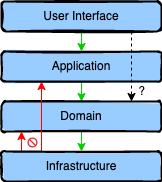

The diagram above was exported from draw.io. Its source (the exported page's mxGraphModel, read from the mxfile embedded in the PNG):
<mxGraphModel dx="390" dy="280" grid="1" gridSize="10" guides="1" tooltips="1" connect="1" arrows="1" fold="1" page="1" pageScale="1" pageWidth="827" pageHeight="1169" math="0" shadow="0">
  <root>
    <mxCell id="0" />
    <mxCell id="1" parent="0" />
    <mxCell id="12" value="" style="edgeStyle=orthogonalEdgeStyle;rounded=0;orthogonalLoop=1;jettySize=auto;html=1;strokeColor=#00CC00;" parent="1" source="8" target="11" edge="1">
      <mxGeometry relative="1" as="geometry">
        <Array as="points">
          <mxPoint x="120" y="90" />
          <mxPoint x="120" y="90" />
        </Array>
      </mxGeometry>
    </mxCell>
    <mxCell id="8" value="User Interface" style="rounded=1;whiteSpace=wrap;html=1;strokeWidth=2;fillWeight=4;hachureGap=8;hachureAngle=45;fillColor=#99CCFF;sketch=1;fillStyle=solid;" parent="1" vertex="1">
      <mxGeometry x="40" y="50" width="160" height="30" as="geometry" />
    </mxCell>
    <mxCell id="15" value="" style="edgeStyle=orthogonalEdgeStyle;rounded=0;orthogonalLoop=1;jettySize=auto;html=1;strokeColor=#00CC00;entryX=0.5;entryY=0;entryDx=0;entryDy=0;" parent="1" source="11" target="13" edge="1">
      <mxGeometry relative="1" as="geometry" />
    </mxCell>
    <mxCell id="11" value="Application" style="rounded=1;whiteSpace=wrap;html=1;strokeWidth=2;fillWeight=4;hachureGap=8;hachureAngle=45;fillColor=#99CCFF;sketch=1;fillStyle=solid;" parent="1" vertex="1">
      <mxGeometry x="40" y="100" width="160" height="30" as="geometry" />
    </mxCell>
    <mxCell id="17" value="" style="edgeStyle=orthogonalEdgeStyle;rounded=0;orthogonalLoop=1;jettySize=auto;html=1;dashed=1;" edge="1" parent="1" source="8" target="13">
      <mxGeometry relative="1" as="geometry">
        <Array as="points">
          <mxPoint x="170" y="90" />
          <mxPoint x="170" y="90" />
        </Array>
      </mxGeometry>
    </mxCell>
    <mxCell id="16" value="" style="edgeStyle=orthogonalEdgeStyle;rounded=0;orthogonalLoop=1;jettySize=auto;html=1;strokeColor=#00CC00;" parent="1" source="13" target="14" edge="1">
      <mxGeometry relative="1" as="geometry">
        <Array as="points">
          <mxPoint x="120" y="190" />
          <mxPoint x="120" y="190" />
        </Array>
      </mxGeometry>
    </mxCell>
    <mxCell id="13" value="Domain" style="rounded=1;whiteSpace=wrap;html=1;strokeWidth=2;fillWeight=4;hachureGap=8;hachureAngle=45;fillColor=#99CCFF;sketch=1;fillStyle=solid;" parent="1" vertex="1">
      <mxGeometry x="40" y="150" width="160" height="30" as="geometry" />
    </mxCell>
    <mxCell id="18" value="" style="edgeStyle=orthogonalEdgeStyle;rounded=0;orthogonalLoop=1;jettySize=auto;html=1;strokeColor=#FF0000;" edge="1" parent="1" source="14" target="13">
      <mxGeometry relative="1" as="geometry">
        <Array as="points">
          <mxPoint x="60" y="190" />
          <mxPoint x="60" y="190" />
        </Array>
      </mxGeometry>
    </mxCell>
    <mxCell id="19" value="" style="edgeStyle=orthogonalEdgeStyle;rounded=0;orthogonalLoop=1;jettySize=auto;html=1;strokeColor=#FF0000;entryX=0.25;entryY=1;entryDx=0;entryDy=0;" edge="1" parent="1" source="14" target="11">
      <mxGeometry relative="1" as="geometry">
        <Array as="points">
          <mxPoint x="80" y="180" />
          <mxPoint x="80" y="180" />
        </Array>
      </mxGeometry>
    </mxCell>
    <mxCell id="14" value="Infrastructure" style="rounded=1;whiteSpace=wrap;html=1;strokeWidth=2;fillWeight=4;hachureGap=8;hachureAngle=45;fillColor=#99CCFF;sketch=1;fillStyle=solid;" parent="1" vertex="1">
      <mxGeometry x="40" y="200" width="160" height="30" as="geometry" />
    </mxCell>
    <mxCell id="20" value="" style="sketch=0;aspect=fixed;pointerEvents=1;shadow=0;dashed=0;html=1;strokeColor=none;labelPosition=center;verticalLabelPosition=bottom;verticalAlign=top;align=center;shape=mxgraph.mscae.enterprise.not_allowed;fillColor=#EA1C24;" vertex="1" parent="1">
      <mxGeometry x="66" y="186" width="10" height="10" as="geometry" />
    </mxCell>
    <mxCell id="21" value="?" style="text;html=1;align=center;verticalAlign=middle;resizable=0;points=[];autosize=1;strokeColor=none;fillColor=none;" vertex="1" parent="1">
      <mxGeometry x="165" y="125" width="30" height="30" as="geometry" />
    </mxCell>
  </root>
</mxGraphModel>